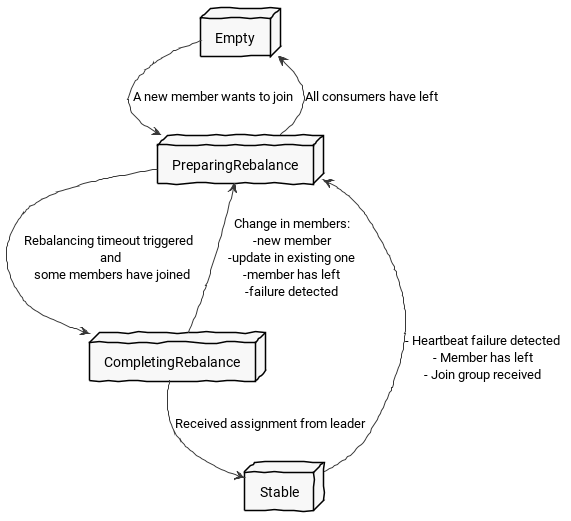

The diagram above was rendered by PlantUML. Its source (embedded in the PNG):
@startuml
skinparam handwritten true
skinparam monochrome true
skinparam packageStyle rect
skinparam defaultFontName roboto
skinparam shadowing false

node "Empty" as empty
node "PreparingRebalance" as preparingRebalance
node "CompletingRebalance" as completingRebalance
node "Stable" as stable

preparingRebalance --> completingRebalance : "Rebalancing timeout triggered \nand\n some members have joined"
preparingRebalance --> empty : "All consumers have left"

empty --> preparingRebalance : "A new member wants to join"

completingRebalance --> stable : "Received assignment from leader"
completingRebalance --> preparingRebalance : "Change in members:\n-new member\n-update in existing one\n-member has left\n-failure detected"

stable --> preparingRebalance : "- Heartbeat failure detected\n- Member has left\n- Join group received"

@enduml